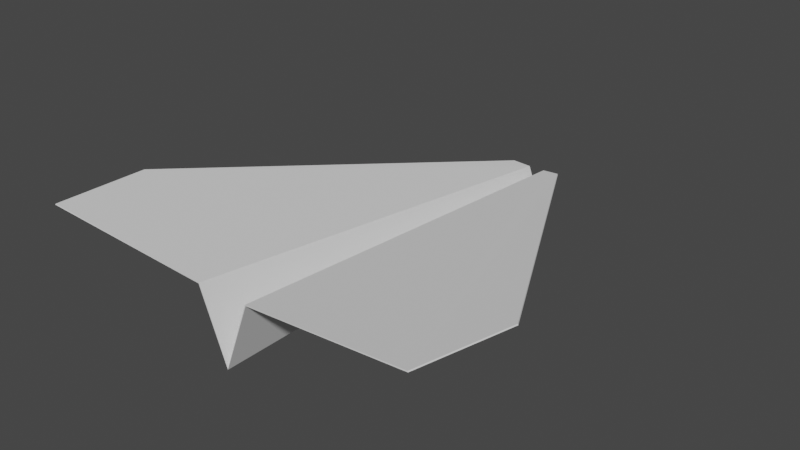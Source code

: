 # Source: paper_plane.blend  (saved by Blender 2.80.75; exported with 4.5.12 LTS)
import bpy
from mathutils import Matrix  # noqa: F401  (used for matrix-valued properties, if any)

bpy.ops.wm.read_factory_settings(use_empty=True)
scene = bpy.context.scene
scene.name = 'Scene'

# ---- collections
col_collection = bpy.data.collections.new('Collection'); scene.collection.children.link(col_collection)

# ---- world
world_world = bpy.data.worlds.new('World'); scene.world = world_world
world_world.use_nodes = True; world_world.node_tree.nodes.clear()
_N = world_world.node_tree.nodes; _L = world_world.node_tree.links
n0 = _N.new('ShaderNodeOutputWorld'); n0.name = 'World Output'; n0.location = (300, 300)
n1 = _N.new('ShaderNodeBackground'); n1.name = 'Background'; n1.location = (10, 300)
n1.inputs[0].default_value = (0.05088, 0.05088, 0.05088, 1.0)
_L.new(n1.outputs[0], n0.inputs[0])
n0.is_active_output = True
world_world.color = (0.05088, 0.05088, 0.05088)
world_world.use_sun_shadow = False
world_world.sun_shadow_jitter_overblur = 0.0

# ---- meshes
me_plane_002 = bpy.data.meshes.new('Plane.002')
me_plane_002.from_pydata([(-0.1055, 1.0, -0.022), (-0.1146, 0.9912, -0.06865), (-0.4083, -1.051, -0.4909), (-0.3681, -0.5704, -0.5288), (-0.3165, -1.0, -0.06601), (-0.3122, -1.0, -0.06735), (-0.1011, 0.9996, -0.02334), (-0.1103, 0.9908, -0.07), (-0.404, -1.052, -0.4922), (-0.3637, -0.5707, -0.5302), (8.037e-09, -1.0, 0.0), (-0.1055, 1.0, 0.022), (8.037e-09, 1.0, 0.0), (-0.3681, -0.5704, 0.5288), (-0.3165, -1.0, 0.06601), (-0.1146, 0.9912, 0.06865), (-0.4083, -1.051, 0.4909), (-0.3122, -1.0, 0.06735), (0.004361, -1.0, 0.0), (-0.1011, 0.9996, 0.02334), (0.004361, 0.9996, 0.0), (-0.1103, 0.9908, 0.07), (-0.404, -1.052, 0.4922), (-0.3637, -0.5707, 0.5302)], [], [(4, 10, 12, 0), (4, 0, 1, 3, 2), (0, 6, 7, 1), (5, 6, 20, 18), (5, 8, 9, 7, 6), (3, 9, 8, 2), (2, 8, 5, 4), (12, 20, 6, 0), (4, 5, 18, 10), (1, 7, 9, 3), (14, 11, 12, 10), (14, 16, 13, 15, 11), (10, 12, 20, 18), (11, 15, 21, 19), (17, 18, 20, 19), (17, 19, 21, 23, 22), (13, 16, 22, 23), (16, 14, 17, 22), (12, 11, 19, 20), (14, 10, 18, 17), (15, 13, 23, 21)])
_uv = me_plane_002.uv_layers.new(name='UVMap')
_uv.uv.foreach_set('vector', [0.0, 0.0, 1.0, 0.0, 1.0, 1.0, 0.0, 1.0, 0.0, 0.0, 0.0, 1.0, 0.0, 1.0, 0.0, 0.2427, 0.0, 0.0, 0.0, 1.0, 0.0, 1.0, 0.0, 1.0, 0.0, 1.0, 0.0, 0.0, 0.0, 1.0, 1.0, 1.0, 1.0, 0.0, 0.0, 0.0, 0.0, 0.0, 0.0, 0.2427, 0.0, 1.0, 0.0, 1.0, 0.0, 0.2427, 0.0, 0.2427, 0.0, 0.0, 0.0, 0.0, 0.0, 0.0, 0.0, 0.0, 0.0, 0.0, 0.0, 0.0, 1.0, 1.0, 1.0, 1.0, 0.0, 1.0, 0.0, 1.0, 0.0, 0.0, 0.0, 0.0, 1.0, 0.0, 1.0, 0.0, 0.0, 1.0, 0.0, 1.0, 0.0, 0.2427, 0.0, 0.2427, 0.0, 0.0, 0.0, 1.0, 1.0, 1.0, 1.0, 0.0, 0.0, 0.0, 0.0, 0.0, 0.0, 0.2427, 0.0, 1.0, 0.0, 1.0, 1.0, 0.0, 1.0, 1.0, 1.0, 1.0, 1.0, 0.0, 0.0, 1.0, 0.0, 1.0, 0.0, 1.0, 0.0, 1.0, 0.0, 0.0, 1.0, 0.0, 1.0, 1.0, 0.0, 1.0, 0.0, 0.0, 0.0, 1.0, 0.0, 1.0, 0.0, 0.2427, 0.0, 0.0, 0.0, 0.2427, 0.0, 0.0, 0.0, 0.0, 0.0, 0.2427, 0.0, 0.0, 0.0, 0.0, 0.0, 0.0, 0.0, 0.0, 1.0, 1.0, 0.0, 1.0, 0.0, 1.0, 1.0, 1.0, 0.0, 0.0, 1.0, 0.0, 1.0, 0.0, 0.0, 0.0, 0.0, 1.0, 0.0, 0.2427, 0.0, 0.2427, 0.0, 1.0])
me_plane_002.use_remesh_preserve_volume = False
me_plane_002.use_remesh_preserve_attributes = False
me_plane_002.use_mirror_vertex_groups = False
me_plane_002.update()

# ---- objects
ob_plane = bpy.data.objects.new('Plane', me_plane_002)

# ---- transforms, parenting, visibility, modifiers, constraints
ob_plane.location = (0.0, 0.0, 0.0)
ob_plane.rotation_euler = (-0.0, 1.571, 0.0)
ob_plane.scale = (1.0, 1.0, 1.8)
ob_plane.lineart.crease_threshold = 0.0

# ---- collection membership
col_collection.objects.link(ob_plane)

# ---- scene / render settings (as saved in the file)
scene.frame_start = 1; scene.frame_end = 250; scene.frame_set(20)
scene.render.engine = 'BLENDER_EEVEE_NEXT'
scene.cycles.use_denoising = False
scene.cycles.samples = 128
scene.cycles.sampling_pattern = 'TABULATED_SOBOL'
scene.cycles.use_adaptive_sampling = False
scene.cycles.use_light_tree = False
scene.view_settings.view_transform = 'Filmic'
bpy.context.view_layer.update()

# ---- added for rendering (the .blend has no active camera and no usable light): camera, sun
cam_auto = bpy.data.cameras.new('AutoCamera')
cam_auto.lens = 50.0
cam_auto.sensor_width = 36.0
cam_auto.clip_end = 1000.0
ob_auto_camera = bpy.data.objects.new('AutoCamera', cam_auto)
scene.collection.objects.link(ob_auto_camera)
ob_auto_camera.location = (2.62102, -3.17112, 2.2988)
ob_auto_camera.rotation_euler = (1.09748, -7.21219e-08, 0.694738)
scene.camera = ob_auto_camera
light_auto_sun = bpy.data.lights.new('AutoSun', 'SUN')
light_auto_sun.energy = 3.0
light_auto_sun.angle = 0.0523599
ob_auto_sun = bpy.data.objects.new('AutoSun', light_auto_sun)
scene.collection.objects.link(ob_auto_sun)
ob_auto_sun.rotation_euler = (0.872665, 0.174533, 0.523599)
bpy.context.view_layer.update()
